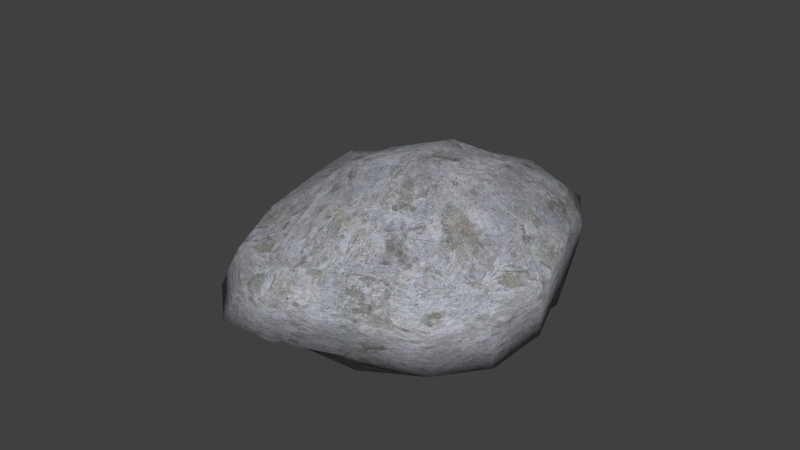 # Source: Rock_3.blend  (saved by Blender 2.73.0; exported with 4.5.12 LTS)
import bpy
from mathutils import Matrix  # noqa: F401  (used for matrix-valued properties, if any)

bpy.ops.wm.read_factory_settings(use_empty=True)
scene = bpy.context.scene
scene.name = 'Scene'

# ---- collections
col_collection_1 = bpy.data.collections.new('Collection 1'); scene.collection.children.link(col_collection_1)

# ---- images (referenced by path relative to the original .blend; pixels are not part of the script)
import os
ASSET_DIR = os.environ.get("B2B_ASSET_DIR", "")  # directory of the original .blend (textures are referenced by path, not embedded)
HERE = os.path.dirname(os.path.abspath(__file__))  # packed textures are extracted next to this script under _unpacked/

def load_image(name, relpath, width, height, colorspace="sRGB"):
    """Load a texture the original file referenced (path relative to the .blend, or extracted next to this script)."""
    p = next((c for c in (os.path.join(HERE, relpath), os.path.join(ASSET_DIR, relpath)) if relpath and os.path.exists(c)), "")
    if p:
        img = bpy.data.images.load(p, check_existing=True)
        img.name = name
    else:  # same state as the original file: an image datablock whose file is absent (Cycles renders it pink)
        img = bpy.data.images.new(name, width, height)
        img.source = "FILE"
        img.filepath = "//" + (relpath or name)
    img.colorspace_settings.name = colorspace
    return img
img_alcc10_jpg = load_image('ALCC10.jpg', '_unpacked/ALCC10.7d376803.jpg', 1200, 1200, 'sRGB')

# ---- materials (node trees are filled in below, after node groups)
mat_material_010 = bpy.data.materials.new('Material.010')
mat_material_010.alpha_threshold = 0.0
mat_material_010.use_transparent_shadow = False
mat_material_010.roughness = 0.5
mat_material_010.line_color = (0.0, 0.0, 0.0, 1.0)

# ---- material node trees
mat_material_010.use_nodes = True; mat_material_010.node_tree.nodes.clear()
_N = mat_material_010.node_tree.nodes; _L = mat_material_010.node_tree.links
n0 = _N.new('ShaderNodeOutputMaterial'); n0.name = 'Material Output'; n0.location = (300, 300)
n1 = _N.new('ShaderNodeBsdfDiffuse'); n1.name = 'Diffuse BSDF'; n1.location = (10, 300)
n2 = _N.new('ShaderNodeTexImage'); n2.name = 'Image Texture'; n2.location = (-180, 300)
n2.width = 140
n2.image = img_alcc10_jpg
_L.new(n1.outputs[0], n0.inputs[0])
_L.new(n2.outputs[0], n1.inputs[0])
n0.is_active_output = True

# ---- world
world_world = bpy.data.worlds.new('World'); scene.world = world_world
world_world.color = (0.05088, 0.05088, 0.05088)
world_world.use_sun_shadow = False
world_world.sun_shadow_jitter_overblur = 0.0
world_world.cycles.sampling_method = 'MANUAL'
world_world.cycles.sample_map_resolution = 256

# ---- meshes
me_cube_003 = bpy.data.meshes.new('Cube.003')
me_cube_003.from_pydata([(-0.8943, -0.7723, -0.9897), (-0.8873, 0.6929, -0.8649), (0.7522, 0.6303, -0.7239), (0.7294, -0.707, -0.6718), (-0.556, -0.939, 0.5899), (-0.6425, 0.3901, 0.5717), (0.7048, 0.4795, 0.6413), (0.7324, -0.8534, 0.8002), (-0.6827, -0.313, 0.8163), (-0.8732, 0.7831, -0.01513), (-1.074, 0.04206, -1.193), (-0.7724, -0.9812, -0.08846), (0.03776, 0.6196, 0.8218), (0.9245, 0.7323, -0.02083), (0.006258, 0.8692, -0.894), (0.8319, -0.2597, 0.9785), (0.8425, -0.9769, 0.0165), (0.9788, -0.01766, -0.9837), (0.05596, -1.014, 0.8511), (0.009958, -0.9711, -0.9409), (-1.095, -0.1071, -0.2211), (0.0301, 0.8405, -0.001534), (1.028, -0.1439, 0.0), (0.02835, -1.134, 3.852e-12), (0.002177, -0.01627, -0.8775), (0.07363, -0.2318, 1.769), (-0.5909, 0.1211, 0.7549), (-0.8562, 0.7082, -0.4588), (-1.022, -0.3245, -1.198), (-0.6731, -1.014, 0.3309), (0.4407, 0.5867, 0.7462), (0.9103, 0.7264, -0.459), (-0.4894, 0.7712, -0.8655), (0.7831, -0.6139, 0.9978), (0.8491, -0.9423, -0.4755), (0.8209, 0.3663, -0.8398), (-0.3514, -0.996, 0.7422), (0.3967, -0.8828, -0.7976), (-0.6245, -0.7136, 0.675), (-0.8111, 0.6438, 0.359), (-1.033, 0.4732, -0.9296), (-0.8883, -0.9409, -0.577), (-0.318, 0.5105, 0.7273), (0.8184, 0.5961, 0.3809), (0.4456, 0.8135, -0.8351), (0.8062, 0.1997, 0.7705), (0.8239, -0.9772, 0.4804), (0.8549, -0.384, -0.7752), (0.459, -1.012, 0.8051), (-0.4664, -0.8754, -0.8813), (-1.161, -0.02847, -0.7385), (-0.9659, -0.2005, 0.3302), (-1.04, -0.6182, -0.2232), (-0.9765, 0.3518, -0.005304), (0.0149, 0.8337, -0.4983), (0.05261, 0.7838, 0.4866), (-0.4829, 0.8447, -0.0005559), (0.5283, 0.8447, -0.0002045), (1.005, -0.0818, -0.4963), (1.043, -0.2057, 0.5045), (1.028, 0.351, -1.097e-06), (1.028, -0.6389, 0.0), (0.01418, -1.067, -0.5), (0.04253, -1.201, 0.5), (0.5284, -1.134, 1.272e-07), (-0.4506, -1.14, -0.0008418), (0.4999, -0.02031, -0.9671), (-0.5855, 0.01023, -1.131), (-0.003565, -0.4898, -0.8233), (-0.004362, 0.4724, -0.974), (-0.3907, -0.262, 1.422), (0.5635, -0.25, 1.444), (0.0648, -0.7534, 1.334), (0.109, 0.3297, 1.321), (-1.039, 0.4252, -0.5025), (0.5142, 0.9019, -0.5), (1.014, -0.5743, -0.4996), (-0.5003, -1.063, -0.5227), (0.4815, 0.4527, -0.9281), (-0.2945, 0.2324, 1.142), (-1.175, -0.5173, -0.8041), (-0.8901, -0.7218, 0.3786), (-0.8441, 0.265, 0.4624), (-0.4969, 0.8082, -0.495), (-0.419, 0.7013, 0.4363), (0.5374, 0.7844, 0.4908), (0.9999, 0.4065, -0.4927), (0.9875, 0.2704, 0.4636), (1.042, -0.7031, 0.5), (0.5199, -1.095, -0.5122), (0.5402, -1.195, 0.4982), (-0.4161, -1.184, 0.4827), (0.4527, -0.4574, -0.774), (-0.5923, -0.4159, -1.097), (-0.5326, 0.4827, -0.9246), (-0.3247, -0.7406, 1.145), (0.5295, -0.7544, 1.196), (0.5596, 0.2745, 1.143)], [], [(74, 27, 1, 40), (75, 31, 2, 44), (76, 34, 3, 47), (77, 41, 0, 49), (78, 44, 2, 35), (79, 42, 5, 26), (80, 50, 10, 28), (81, 51, 20, 52), (82, 39, 9, 53), (83, 54, 14, 32), (84, 55, 21, 56), (85, 43, 13, 57), (86, 58, 17, 35), (87, 59, 22, 60), (88, 46, 16, 61), (89, 62, 19, 37), (90, 63, 23, 64), (91, 29, 11, 65), (92, 66, 17, 47), (93, 67, 24, 68), (94, 32, 14, 69), (95, 70, 8, 38), (96, 71, 25, 72), (97, 30, 12, 73), (50, 74, 40, 10), (20, 53, 74, 50), (53, 9, 27, 74), (54, 75, 44, 14), (21, 57, 75, 54), (57, 13, 31, 75), (58, 76, 47, 17), (22, 61, 76, 58), (61, 16, 34, 76), (62, 77, 49, 19), (23, 65, 77, 62), (65, 11, 41, 77), (66, 78, 35, 17), (24, 69, 78, 66), (69, 14, 44, 78), (70, 79, 26, 8), (25, 73, 79, 70), (73, 12, 42, 79), (41, 80, 28, 0), (11, 52, 80, 41), (52, 20, 50, 80), (29, 81, 52, 11), (4, 38, 81, 29), (38, 8, 51, 81), (51, 82, 53, 20), (8, 26, 82, 51), (26, 5, 39, 82), (27, 83, 32, 1), (9, 56, 83, 27), (56, 21, 54, 83), (39, 84, 56, 9), (5, 42, 84, 39), (42, 12, 55, 84), (55, 85, 57, 21), (12, 30, 85, 55), (30, 6, 43, 85), (31, 86, 35, 2), (13, 60, 86, 31), (60, 22, 58, 86), (43, 87, 60, 13), (6, 45, 87, 43), (45, 15, 59, 87), (59, 88, 61, 22), (15, 33, 88, 59), (33, 7, 46, 88), (34, 89, 37, 3), (16, 64, 89, 34), (64, 23, 62, 89), (46, 90, 64, 16), (7, 48, 90, 46), (48, 18, 63, 90), (63, 91, 65, 23), (18, 36, 91, 63), (36, 4, 29, 91), (37, 92, 47, 3), (19, 68, 92, 37), (68, 24, 66, 92), (49, 93, 68, 19), (0, 28, 93, 49), (28, 10, 67, 93), (67, 94, 69, 24), (10, 40, 94, 67), (40, 1, 32, 94), (36, 95, 38, 4), (18, 72, 95, 36), (72, 25, 70, 95), (48, 96, 72, 18), (7, 33, 96, 48), (33, 15, 71, 96), (71, 97, 73, 25), (15, 45, 97, 71), (45, 6, 30, 97)])
me_cube_003.polygons.foreach_set('use_smooth', [True] * 96)
_uv = me_cube_003.uv_layers.new(name='UVMap')
_uv.uv.foreach_set('vector', [0.7012, 0.2497, 0.8481, 0.2706, 0.8375, 0.06757, 0.7223, 0.03518, 0.7571, 0.25, 0.9551, 0.2705, 0.8761, 0.138, 0.7228, 0.08247, 0.00694, 0.2129, -0.07543, 0.02883, -0.1353, 0.1465, -0.07254, 0.308, 0.2571, 0.25, 0.07254, 0.2611, 0.1109, 0.1068, 0.2966, 0.1029, 0.7408, 0.7263, 0.7228, 0.9067, 0.8761, 0.8152, 0.9105, 0.6831, 0.3146, 0.5896, 0.3158, 0.7376, 0.148, 0.6989, 0.1668, 0.5615, 0.2128, 0.2501, 0.459, 0.25, 0.4955, 0.009685, 0.3031, 0.097, 0.149, 0.7497, 0.3961, 0.7462, 0.428, 0.5, 0.1806, 0.5, 0.6386, 0.734, 0.8242, 0.6795, 0.889, 0.4924, 0.6725, 0.4997, 0.2647, 0.2525, 0.5074, 0.2509, 0.5031, 0.05302, 0.2723, 0.06727, 0.2834, 0.7181, 0.5216, 0.7433, 0.5142, 0.4992, 0.2643, 0.4997, 0.7675, 0.7454, 0.9088, 0.6905, 0.9623, 0.4896, 0.7642, 0.4999, 0.7032, 0.2537, 0.4591, 0.2519, 0.4912, 0.008156, 0.6831, 0.08011, 0.6349, 0.7318, 0.3971, 0.7501, 0.428, 0.5, 0.6755, 0.5, 0.1484, 0.75, 0.01142, 0.7402, 0.01157, 0.5082, 0.1806, 0.5, 0.76, 0.2439, 0.5071, 0.25, 0.5057, 0.02954, 0.6983, 0.1012, 0.7701, 0.7491, 0.5213, 0.75, 0.5142, 0.5, 0.7642, 0.5, 0.2766, 0.7414, 0.1255, 0.6804, 0.09668, 0.4883, 0.2642, 0.5, 0.7263, 0.2713, 0.75, 0.4898, 0.9894, 0.4912, 0.9275, 0.308, 0.2758, 0.2705, 0.2544, 0.491, 0.5002, 0.4898, 0.5049, 0.2531, 0.258, 0.7341, 0.2723, 0.8805, 0.5031, 0.9346, 0.4997, 0.7347, 0.308, 0.1386, 0.2933, 0.3623, 0.1337, 0.351, 0.1393, 0.1577, 0.7648, 0.1228, 0.7779, 0.3665, 0.5287, 0.3662, 0.5324, 0.1233, 0.7661, 0.6068, 0.7104, 0.7713, 0.5047, 0.7783, 0.53, 0.6104, 0.459, 0.25, 0.7012, 0.2497, 0.7223, 0.03518, 0.4955, 0.009685, 0.428, 0.5, 0.6725, 0.4997, 0.7012, 0.2497, 0.459, 0.25, 0.6725, 0.4997, 0.889, 0.4924, 0.8481, 0.2706, 0.7012, 0.2497, 0.5074, 0.2509, 0.7571, 0.25, 0.7228, 0.08247, 0.5031, 0.05302, 0.5142, 0.4992, 0.7642, 0.4999, 0.7571, 0.25, 0.5074, 0.2509, 0.7642, 0.4999, 0.9623, 0.4896, 0.9551, 0.2705, 0.7571, 0.25, 0.4591, 0.2519, 0.2129, 0.2502, 0.308, 0.1124, 0.4912, 0.008156, 0.428, 0.5, 0.1806, 0.5, 0.2129, 0.2502, 0.4591, 0.2519, 0.1806, 0.5, 0.01157, 0.5082, 0.02883, 0.2622, 0.2129, 0.2502, 0.5071, 0.25, 0.2571, 0.25, 0.2966, 0.1029, 0.5057, 0.02954, 0.5142, 0.5, 0.2642, 0.5, 0.2571, 0.25, 0.5071, 0.25, 0.2642, 0.5, 0.09668, 0.4883, 0.07254, 0.2611, 0.2571, 0.25, 0.75, 0.4898, 0.7408, 0.7263, 0.9105, 0.6831, 0.9894, 0.4912, 0.5002, 0.4898, 0.4997, 0.7347, 0.7408, 0.7263, 0.75, 0.4898, 0.4997, 0.7347, 0.5031, 0.9346, 0.7228, 0.9067, 0.7408, 0.7263, 0.2933, 0.3623, 0.3146, 0.5896, 0.1668, 0.5615, 0.1337, 0.351, 0.5287, 0.3662, 0.53, 0.6104, 0.3146, 0.5896, 0.2933, 0.3623, 0.53, 0.6104, 0.5047, 0.7783, 0.3158, 0.7376, 0.3146, 0.5896, 0.02452, 0.2611, 0.2128, 0.2501, 0.3031, 0.097, 0.09648, 0.1068, 0.01455, 0.4883, 0.1806, 0.5, 0.2128, 0.2501, 0.02452, 0.2611, 0.1806, 0.5, 0.428, 0.5, 0.459, 0.25, 0.2128, 0.2501, 0.004477, 0.6804, 0.149, 0.7497, 0.1806, 0.5, 0.01455, 0.4883, 0.04399, 0.8109, 0.1577, 0.8647, 0.149, 0.7497, 0.004477, 0.6804, 0.1577, 0.8647, 0.351, 0.8748, 0.3961, 0.7462, 0.149, 0.7497, 0.3961, 0.7462, 0.6386, 0.734, 0.6725, 0.4997, 0.428, 0.5, 0.1337, 0.351, 0.1668, 0.5615, 0.05723, 0.6386, 0.02912, 0.3961, 0.1668, 0.5615, 0.148, 0.6989, 0.08669, 0.8242, 0.05723, 0.6386, 0.09208, 0.2706, 0.2647, 0.2525, 0.2723, 0.06727, 0.08619, 0.06757, 0.07192, 0.4924, 0.2643, 0.4997, 0.2647, 0.2525, 0.09208, 0.2706, 0.2643, 0.4997, 0.5142, 0.4992, 0.5074, 0.2509, 0.2647, 0.2525, 0.08669, 0.6795, 0.2834, 0.7181, 0.2643, 0.4997, 0.07192, 0.4924, 0.148, 0.6989, 0.3158, 0.7376, 0.2834, 0.8469, 0.08669, 0.8242, 0.3158, 0.8621, 0.5047, 0.9096, 0.5216, 0.7433, 0.2834, 0.7181, 0.5216, 0.7433, 0.7675, 0.7454, 0.7642, 0.4999, 0.5142, 0.4992, 0.5047, 0.9096, 0.7104, 0.8731, 0.7675, 0.7454, 0.5216, 0.7433, 0.7104, 0.7713, 0.8478, 0.7296, 0.9088, 0.7972, 0.7675, 0.8895, 0.8632, 0.2705, 0.7032, 0.2537, 0.6831, 0.08011, 0.8152, 0.138, 0.8661, 0.4896, 0.6755, 0.5, 0.7032, 0.2537, 0.8632, 0.2705, 0.6755, 0.5, 0.428, 0.5, 0.4591, 0.2519, 0.7032, 0.2537, 0.7972, 0.6905, 0.6349, 0.7318, 0.6755, 0.5, 0.8661, 0.4896, 0.7296, 0.8206, 0.591, 0.864, 0.6349, 0.7318, 0.7972, 0.6905, 0.591, 0.864, 0.3697, 0.8964, 0.3971, 0.7501, 0.6349, 0.7318, 0.3971, 0.7501, 0.1484, 0.75, 0.1806, 0.5, 0.428, 0.5, 0.3697, 0.8964, 0.193, 0.9392, 0.1484, 0.75, 0.3971, 0.7501, 0.193, 0.9392, 0.07332, 0.8953, 0.01142, 0.7402, 0.1484, 0.75, 0.9246, 0.02883, 0.76, -0.04773, 0.6983, 0.05862, 0.8647, 0.1465, 0.9213, 0.5082, 0.7642, 0.5, 0.76, 0.2439, 0.9246, 0.2622, 0.7642, 0.5, 0.5142, 0.5, 0.5071, 0.25, 0.76, 0.2439, 0.9119, 0.7402, 0.7701, 0.7491, 0.7642, 0.5, 0.9213, 0.5082, 0.8662, 0.8953, 0.7295, 0.8995, 0.7701, 0.7491, 0.9119, 0.7402, 0.7295, 0.8995, 0.528, 0.8999, 0.5213, 0.75, 0.7701, 0.7491, 0.5213, 0.75, 0.2766, 0.7414, 0.2642, 0.5, 0.5142, 0.5, 0.528, 0.8999, 0.2981, 0.8674, 0.2766, 0.7414, 0.5213, 0.75, 0.2981, 0.8674, 0.177, 0.8109, 0.1255, 0.6804, 0.2766, 0.7414, 0.6983, 0.05862, 0.7263, 0.2713, 0.9275, 0.308, 0.8647, 0.1465, 0.5057, 0.01423, 0.5049, 0.2531, 0.7263, 0.2713, 0.6983, 0.05862, 0.5049, 0.2531, 0.5002, 0.4898, 0.75, 0.4898, 0.7263, 0.2713, 0.2966, 0.05336, 0.2758, 0.2705, 0.5049, 0.2531, 0.5057, 0.01423, 0.1109, 0.09648, 0.1047, 0.3031, 0.2758, 0.2705, 0.2966, 0.05336, 0.1047, 0.3031, 0.04815, 0.4955, 0.2544, 0.491, 0.2758, 0.2705, 0.2544, 0.491, 0.258, 0.7341, 0.4997, 0.7347, 0.5002, 0.4898, 0.04815, 0.4955, 0.03157, 0.7223, 0.258, 0.7341, 0.2544, 0.491, 0.03157, 0.7223, 0.08619, 0.8375, 0.2723, 0.8805, 0.258, 0.7341, 0.2981, 0.009824, 0.308, 0.1386, 0.1393, 0.1577, 0.177, 0.04399, 0.528, 0.993, 0.5324, 1.123, 0.308, 1.139, 0.2981, 1.01, 0.5324, 0.1233, 0.5287, 0.3662, 0.2933, 0.3623, 0.308, 0.1386, 0.7295, 0.9941, 0.7648, 1.123, 0.5324, 1.123, 0.528, 0.993, 0.8662, 0.07332, 0.8915, 0.193, 0.7648, 0.1228, 0.7295, -0.005882, 0.8915, 0.193, 0.9157, 0.3697, 0.7779, 0.3665, 0.7648, 0.1228, 0.7779, 0.3665, 0.7661, 0.6068, 0.53, 0.6104, 0.5287, 0.3662, 0.9157, 0.3697, 0.8991, 0.591, 0.7661, 0.6068, 0.7779, 0.3665, 0.8991, 0.591, 0.8478, 0.7296, 0.7104, 0.7713, 0.7661, 0.6068])
me_cube_003.materials.append(mat_material_010)
me_cube_003.use_remesh_preserve_volume = False
me_cube_003.use_remesh_preserve_attributes = False
me_cube_003.use_mirror_vertex_groups = False
me_cube_003.update()

# ---- objects
ob_cube_003 = bpy.data.objects.new('Cube.003', me_cube_003)

# ---- transforms, parenting, visibility, modifiers, constraints
ob_cube_003.location = (0.0, 0.0, 0.3686)
ob_cube_003.rotation_euler = (0.0, 0.0, 0.3523)
ob_cube_003.scale = (0.9611, 1.179, 0.3758)
ob_cube_003.lineart.crease_threshold = 0.0

# ---- collection membership
col_collection_1.objects.link(ob_cube_003)

# ---- scene / render settings (as saved in the file)
scene.frame_start = 1; scene.frame_end = 250; scene.frame_set(1)
scene.render.engine = 'BLENDER_EEVEE_NEXT'
scene.render.resolution_percentage = 50
scene.render.dither_intensity = 0.0
scene.cycles.use_denoising = False
scene.cycles.samples = 10
scene.cycles.sampling_pattern = 'TABULATED_SOBOL'
scene.cycles.light_sampling_threshold = 0.0
scene.cycles.use_adaptive_sampling = False
scene.cycles.use_light_tree = False
scene.cycles.blur_glossy = 0.0
scene.cycles.pixel_filter_type = 'GAUSSIAN'
scene.cycles.sample_clamp_indirect = 0.0
scene.view_settings.view_transform = 'Standard'
bpy.context.view_layer.update()

# ---- added for rendering (the .blend has no active camera and no usable light): camera, sun
cam_auto = bpy.data.cameras.new('AutoCamera')
cam_auto.lens = 50.0
cam_auto.sensor_width = 36.0
cam_auto.clip_end = 1000.0
ob_auto_camera = bpy.data.objects.new('AutoCamera', cam_auto)
scene.collection.objects.link(ob_auto_camera)
ob_auto_camera.location = (4.01002, -4.99816, 3.68316)
ob_auto_camera.rotation_euler = (1.09748, -7.21219e-08, 0.694738)
scene.camera = ob_auto_camera
light_auto_sun = bpy.data.lights.new('AutoSun', 'SUN')
light_auto_sun.energy = 3.0
light_auto_sun.angle = 0.0523599
ob_auto_sun = bpy.data.objects.new('AutoSun', light_auto_sun)
scene.collection.objects.link(ob_auto_sun)
ob_auto_sun.rotation_euler = (0.872665, 0.174533, 0.523599)
bpy.context.view_layer.update()
